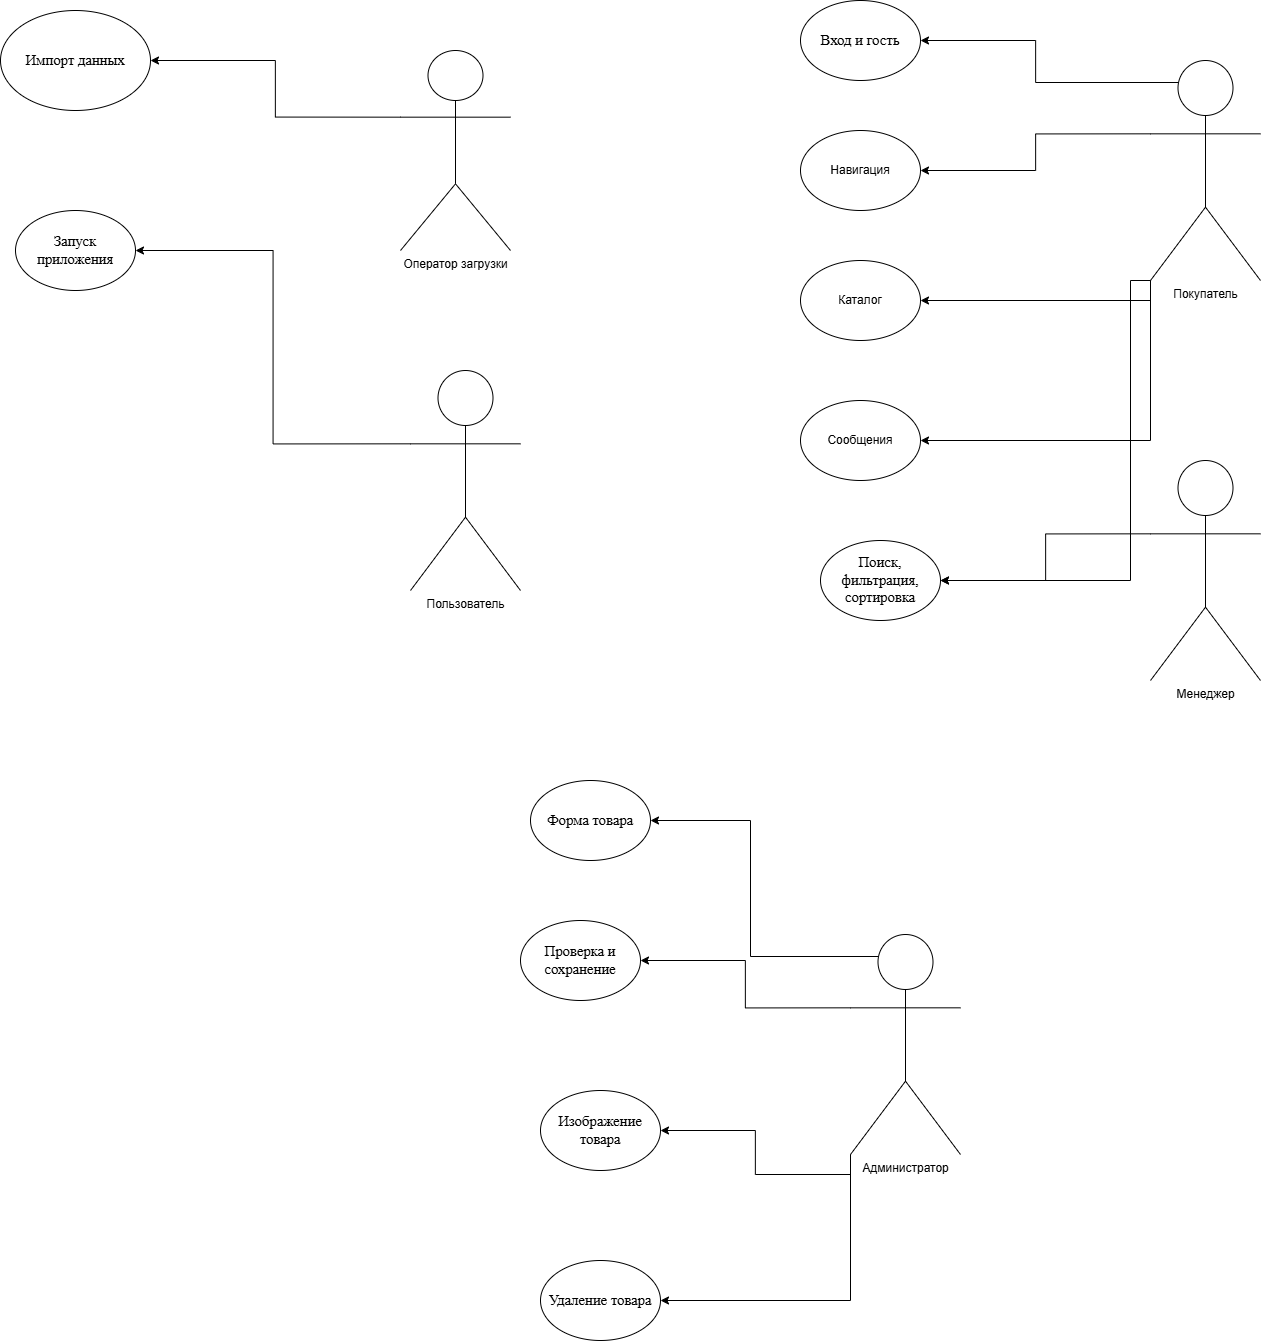

The diagram above was exported from draw.io. Its source (the exported page's mxGraphModel, read from the mxfile embedded in the PNG):
<mxGraphModel dx="1246" dy="2040" grid="1" gridSize="10" guides="1" tooltips="1" connect="1" arrows="1" fold="1" page="1" pageScale="1" pageWidth="827" pageHeight="1169" math="0" shadow="0">
  <root>
    <mxCell id="0" />
    <mxCell id="1" parent="0" />
    <mxCell id="xaNZvgILBoWafu4Z67MB-8" style="edgeStyle=orthogonalEdgeStyle;rounded=0;orthogonalLoop=1;jettySize=auto;html=1;exitX=0;exitY=0.3333333333333333;exitDx=0;exitDy=0;exitPerimeter=0;entryX=1;entryY=0.5;entryDx=0;entryDy=0;" edge="1" parent="1" source="xaNZvgILBoWafu4Z67MB-1" target="xaNZvgILBoWafu4Z67MB-7">
      <mxGeometry relative="1" as="geometry" />
    </mxCell>
    <mxCell id="xaNZvgILBoWafu4Z67MB-1" value="Оператор загрузки" style="shape=umlActor;verticalLabelPosition=bottom;verticalAlign=top;html=1;outlineConnect=0;" vertex="1" parent="1">
      <mxGeometry x="560" y="120" width="110" height="200" as="geometry" />
    </mxCell>
    <mxCell id="xaNZvgILBoWafu4Z67MB-11" style="edgeStyle=orthogonalEdgeStyle;rounded=0;orthogonalLoop=1;jettySize=auto;html=1;exitX=0;exitY=0.3333333333333333;exitDx=0;exitDy=0;exitPerimeter=0;entryX=1;entryY=0.5;entryDx=0;entryDy=0;" edge="1" parent="1" source="xaNZvgILBoWafu4Z67MB-2" target="xaNZvgILBoWafu4Z67MB-10">
      <mxGeometry relative="1" as="geometry" />
    </mxCell>
    <mxCell id="xaNZvgILBoWafu4Z67MB-2" value="Пользователь" style="shape=umlActor;verticalLabelPosition=bottom;verticalAlign=top;html=1;outlineConnect=0;" vertex="1" parent="1">
      <mxGeometry x="570" y="440" width="110" height="220" as="geometry" />
    </mxCell>
    <mxCell id="xaNZvgILBoWafu4Z67MB-30" style="edgeStyle=orthogonalEdgeStyle;rounded=0;orthogonalLoop=1;jettySize=auto;html=1;exitX=0;exitY=0.3333333333333333;exitDx=0;exitDy=0;exitPerimeter=0;entryX=1;entryY=0.5;entryDx=0;entryDy=0;" edge="1" parent="1" source="xaNZvgILBoWafu4Z67MB-3" target="xaNZvgILBoWafu4Z67MB-19">
      <mxGeometry relative="1" as="geometry" />
    </mxCell>
    <mxCell id="xaNZvgILBoWafu4Z67MB-3" value="Менеджер" style="shape=umlActor;verticalLabelPosition=bottom;verticalAlign=top;html=1;outlineConnect=0;" vertex="1" parent="1">
      <mxGeometry x="1310" y="530" width="110" height="220" as="geometry" />
    </mxCell>
    <mxCell id="xaNZvgILBoWafu4Z67MB-13" style="edgeStyle=orthogonalEdgeStyle;rounded=0;orthogonalLoop=1;jettySize=auto;html=1;exitX=0.25;exitY=0.1;exitDx=0;exitDy=0;exitPerimeter=0;entryX=1;entryY=0.5;entryDx=0;entryDy=0;" edge="1" parent="1" source="xaNZvgILBoWafu4Z67MB-4" target="xaNZvgILBoWafu4Z67MB-12">
      <mxGeometry relative="1" as="geometry" />
    </mxCell>
    <mxCell id="xaNZvgILBoWafu4Z67MB-16" style="edgeStyle=orthogonalEdgeStyle;rounded=0;orthogonalLoop=1;jettySize=auto;html=1;exitX=0;exitY=0.3333333333333333;exitDx=0;exitDy=0;exitPerimeter=0;entryX=1;entryY=0.5;entryDx=0;entryDy=0;" edge="1" parent="1" source="xaNZvgILBoWafu4Z67MB-4" target="xaNZvgILBoWafu4Z67MB-15">
      <mxGeometry relative="1" as="geometry" />
    </mxCell>
    <mxCell id="xaNZvgILBoWafu4Z67MB-18" style="edgeStyle=orthogonalEdgeStyle;rounded=0;orthogonalLoop=1;jettySize=auto;html=1;exitX=0;exitY=1;exitDx=0;exitDy=0;exitPerimeter=0;entryX=1;entryY=0.5;entryDx=0;entryDy=0;" edge="1" parent="1" source="xaNZvgILBoWafu4Z67MB-4" target="xaNZvgILBoWafu4Z67MB-17">
      <mxGeometry relative="1" as="geometry" />
    </mxCell>
    <mxCell id="xaNZvgILBoWafu4Z67MB-20" style="edgeStyle=orthogonalEdgeStyle;rounded=0;orthogonalLoop=1;jettySize=auto;html=1;exitX=0;exitY=1;exitDx=0;exitDy=0;exitPerimeter=0;entryX=1;entryY=0.5;entryDx=0;entryDy=0;" edge="1" parent="1" source="xaNZvgILBoWafu4Z67MB-4" target="xaNZvgILBoWafu4Z67MB-19">
      <mxGeometry relative="1" as="geometry">
        <Array as="points">
          <mxPoint x="1290" y="350" />
          <mxPoint x="1290" y="650" />
        </Array>
      </mxGeometry>
    </mxCell>
    <mxCell id="xaNZvgILBoWafu4Z67MB-32" style="edgeStyle=orthogonalEdgeStyle;rounded=0;orthogonalLoop=1;jettySize=auto;html=1;exitX=0;exitY=1;exitDx=0;exitDy=0;exitPerimeter=0;entryX=1;entryY=0.5;entryDx=0;entryDy=0;" edge="1" parent="1" source="xaNZvgILBoWafu4Z67MB-4" target="xaNZvgILBoWafu4Z67MB-31">
      <mxGeometry relative="1" as="geometry" />
    </mxCell>
    <mxCell id="xaNZvgILBoWafu4Z67MB-4" value="Покупатель" style="shape=umlActor;verticalLabelPosition=bottom;verticalAlign=top;html=1;outlineConnect=0;" vertex="1" parent="1">
      <mxGeometry x="1310" y="130" width="110" height="220" as="geometry" />
    </mxCell>
    <mxCell id="xaNZvgILBoWafu4Z67MB-23" style="edgeStyle=orthogonalEdgeStyle;rounded=0;orthogonalLoop=1;jettySize=auto;html=1;exitX=0.25;exitY=0.1;exitDx=0;exitDy=0;exitPerimeter=0;entryX=1;entryY=0.5;entryDx=0;entryDy=0;" edge="1" parent="1" source="xaNZvgILBoWafu4Z67MB-5" target="xaNZvgILBoWafu4Z67MB-22">
      <mxGeometry relative="1" as="geometry" />
    </mxCell>
    <mxCell id="xaNZvgILBoWafu4Z67MB-25" style="edgeStyle=orthogonalEdgeStyle;rounded=0;orthogonalLoop=1;jettySize=auto;html=1;exitX=0;exitY=0.3333333333333333;exitDx=0;exitDy=0;exitPerimeter=0;entryX=1;entryY=0.5;entryDx=0;entryDy=0;" edge="1" parent="1" source="xaNZvgILBoWafu4Z67MB-5" target="xaNZvgILBoWafu4Z67MB-24">
      <mxGeometry relative="1" as="geometry" />
    </mxCell>
    <mxCell id="xaNZvgILBoWafu4Z67MB-27" style="edgeStyle=orthogonalEdgeStyle;rounded=0;orthogonalLoop=1;jettySize=auto;html=1;exitX=0;exitY=1;exitDx=0;exitDy=0;exitPerimeter=0;" edge="1" parent="1" source="xaNZvgILBoWafu4Z67MB-5" target="xaNZvgILBoWafu4Z67MB-26">
      <mxGeometry relative="1" as="geometry" />
    </mxCell>
    <mxCell id="xaNZvgILBoWafu4Z67MB-29" style="edgeStyle=orthogonalEdgeStyle;rounded=0;orthogonalLoop=1;jettySize=auto;html=1;exitX=0;exitY=1;exitDx=0;exitDy=0;exitPerimeter=0;entryX=1;entryY=0.5;entryDx=0;entryDy=0;" edge="1" parent="1" source="xaNZvgILBoWafu4Z67MB-5" target="xaNZvgILBoWafu4Z67MB-28">
      <mxGeometry relative="1" as="geometry" />
    </mxCell>
    <mxCell id="xaNZvgILBoWafu4Z67MB-5" value="Администратор" style="shape=umlActor;verticalLabelPosition=bottom;verticalAlign=top;html=1;outlineConnect=0;" vertex="1" parent="1">
      <mxGeometry x="1010" y="1004" width="110" height="220" as="geometry" />
    </mxCell>
    <mxCell id="xaNZvgILBoWafu4Z67MB-7" value="&lt;span style=&quot;font-size:11.0pt;line-height:&lt;br/&gt;115%;font-family:&amp;quot;Times New Roman&amp;quot;,serif;mso-fareast-font-family:&amp;quot;Times New Roman&amp;quot;;&lt;br/&gt;color:#0F1115;mso-ansi-language:EN-US;mso-fareast-language:EN-US;mso-bidi-language:&lt;br/&gt;AR-SA&quot; lang=&quot;EN-US&quot;&gt;Импорт данных&lt;/span&gt;" style="ellipse;whiteSpace=wrap;html=1;" vertex="1" parent="1">
      <mxGeometry x="160" y="80" width="150" height="100" as="geometry" />
    </mxCell>
    <mxCell id="xaNZvgILBoWafu4Z67MB-10" value="&lt;span style=&quot;font-size:11.0pt;line-height:&lt;br/&gt;115%;font-family:&amp;quot;Times New Roman&amp;quot;,serif;mso-fareast-font-family:&amp;quot;Times New Roman&amp;quot;;&lt;br/&gt;color:#0F1115;mso-ansi-language:EN-US;mso-fareast-language:EN-US;mso-bidi-language:&lt;br/&gt;AR-SA&quot; lang=&quot;EN-US&quot;&gt;Запуск приложения&lt;/span&gt;" style="ellipse;whiteSpace=wrap;html=1;" vertex="1" parent="1">
      <mxGeometry x="175" y="280" width="120" height="80" as="geometry" />
    </mxCell>
    <mxCell id="xaNZvgILBoWafu4Z67MB-12" value="&lt;span style=&quot;font-size:11.0pt;line-height:&lt;br/&gt;115%;font-family:&amp;quot;Times New Roman&amp;quot;,serif;mso-fareast-font-family:&amp;quot;Times New Roman&amp;quot;;&lt;br/&gt;color:#0F1115;mso-ansi-language:EN-US;mso-fareast-language:EN-US;mso-bidi-language:&lt;br/&gt;AR-SA&quot; lang=&quot;EN-US&quot;&gt;Вход и гость&lt;/span&gt;" style="ellipse;whiteSpace=wrap;html=1;" vertex="1" parent="1">
      <mxGeometry x="960" y="70" width="120" height="80" as="geometry" />
    </mxCell>
    <mxCell id="xaNZvgILBoWafu4Z67MB-15" value="Навигация" style="ellipse;whiteSpace=wrap;html=1;" vertex="1" parent="1">
      <mxGeometry x="960" y="200" width="120" height="80" as="geometry" />
    </mxCell>
    <mxCell id="xaNZvgILBoWafu4Z67MB-17" value="Каталог" style="ellipse;whiteSpace=wrap;html=1;" vertex="1" parent="1">
      <mxGeometry x="960" y="330" width="120" height="80" as="geometry" />
    </mxCell>
    <mxCell id="xaNZvgILBoWafu4Z67MB-19" value="&lt;span style=&quot;font-size:11.0pt;line-height:&lt;br/&gt;115%;font-family:&amp;quot;Times New Roman&amp;quot;,serif;mso-fareast-font-family:&amp;quot;Times New Roman&amp;quot;;&lt;br/&gt;color:#0F1115;mso-ansi-language:EN-US;mso-fareast-language:EN-US;mso-bidi-language:&lt;br/&gt;AR-SA&quot; lang=&quot;EN-US&quot;&gt;Поиск, фильтрация, сортировка&lt;/span&gt;" style="ellipse;whiteSpace=wrap;html=1;" vertex="1" parent="1">
      <mxGeometry x="980" y="610" width="120" height="80" as="geometry" />
    </mxCell>
    <mxCell id="xaNZvgILBoWafu4Z67MB-22" value="&lt;span style=&quot;font-size:11.0pt;line-height:&lt;br/&gt;115%;font-family:&amp;quot;Times New Roman&amp;quot;,serif;mso-fareast-font-family:&amp;quot;Times New Roman&amp;quot;;&lt;br/&gt;color:#0F1115;mso-ansi-language:EN-US;mso-fareast-language:EN-US;mso-bidi-language:&lt;br/&gt;AR-SA&quot; lang=&quot;EN-US&quot;&gt;Форма товара&lt;/span&gt;" style="ellipse;whiteSpace=wrap;html=1;" vertex="1" parent="1">
      <mxGeometry x="690" y="850" width="120" height="80" as="geometry" />
    </mxCell>
    <mxCell id="xaNZvgILBoWafu4Z67MB-24" value="&lt;span style=&quot;font-size:11.0pt;line-height:&lt;br/&gt;115%;font-family:&amp;quot;Times New Roman&amp;quot;,serif;mso-fareast-font-family:&amp;quot;Times New Roman&amp;quot;;&lt;br/&gt;color:#0F1115;mso-ansi-language:EN-US;mso-fareast-language:EN-US;mso-bidi-language:&lt;br/&gt;AR-SA&quot; lang=&quot;EN-US&quot;&gt;Проверка и сохранение&lt;/span&gt;" style="ellipse;whiteSpace=wrap;html=1;" vertex="1" parent="1">
      <mxGeometry x="680" y="990" width="120" height="80" as="geometry" />
    </mxCell>
    <mxCell id="xaNZvgILBoWafu4Z67MB-26" value="&lt;span style=&quot;font-size:11.0pt;line-height:&lt;br/&gt;115%;font-family:&amp;quot;Times New Roman&amp;quot;,serif;mso-fareast-font-family:&amp;quot;Times New Roman&amp;quot;;&lt;br/&gt;color:#0F1115;mso-ansi-language:EN-US;mso-fareast-language:EN-US;mso-bidi-language:&lt;br/&gt;AR-SA&quot; lang=&quot;EN-US&quot;&gt;Изображение товара&lt;/span&gt;" style="ellipse;whiteSpace=wrap;html=1;" vertex="1" parent="1">
      <mxGeometry x="700" y="1160" width="120" height="80" as="geometry" />
    </mxCell>
    <mxCell id="xaNZvgILBoWafu4Z67MB-28" value="&lt;span style=&quot;font-size:11.0pt;line-height:&lt;br/&gt;115%;font-family:&amp;quot;Times New Roman&amp;quot;,serif;mso-fareast-font-family:&amp;quot;Times New Roman&amp;quot;;&lt;br/&gt;color:#0F1115;mso-ansi-language:EN-US;mso-fareast-language:EN-US;mso-bidi-language:&lt;br/&gt;AR-SA&quot; lang=&quot;EN-US&quot;&gt;Удаление товара&lt;/span&gt;" style="ellipse;whiteSpace=wrap;html=1;" vertex="1" parent="1">
      <mxGeometry x="700" y="1330" width="120" height="80" as="geometry" />
    </mxCell>
    <mxCell id="xaNZvgILBoWafu4Z67MB-31" value="Сообщения" style="ellipse;whiteSpace=wrap;html=1;" vertex="1" parent="1">
      <mxGeometry x="960" y="470" width="120" height="80" as="geometry" />
    </mxCell>
  </root>
</mxGraphModel>